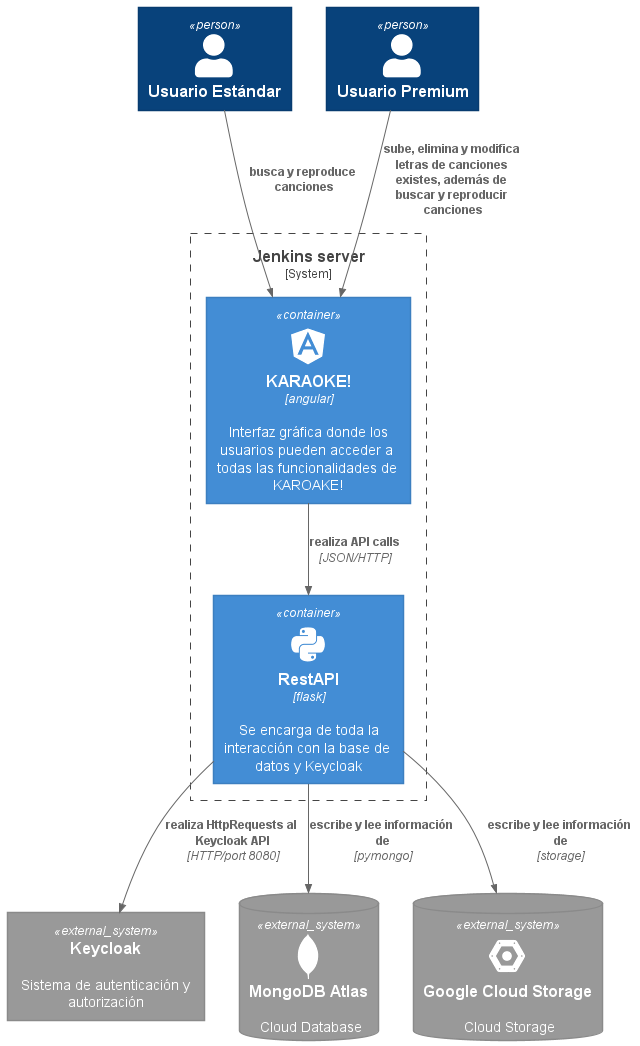

The diagram above was rendered by PlantUML. Its source (embedded in the PNG):
@startuml KARAOKE!_Container_Diagram
!include https://raw.githubusercontent.com/plantuml-stdlib/C4-PlantUML/master/C4_Container.puml

!define DEVICONS https://raw.githubusercontent.com/tupadr3/plantuml-icon-font-sprites/master/devicons
!define FONTAWESOME https://raw.githubusercontent.com/tupadr3/plantuml-icon-font-sprites/master/font-awesome-5
!include DEVICONS/angular.puml
!include DEVICONS/python.puml
!include DEVICONS/mongodb.puml
!include FONTAWESOME/users.puml
!include DEVICONS/google_cloud_platform.puml

Person(stdUserAlias, "Usuario Estándar")
Person(prmUserAlias, "Usuario Premium")
System_Boundary(c1,"Jenkins server",){
    Container(spa, "KARAOKE!", "angular", "Interfaz gráfica donde los usuarios pueden acceder a todas las funcionalidades de KAROAKE!", $sprite="angular")
    Container(api, "RestAPI", "flask", "Se encarga de toda la interacción con la base de datos y Keycloak", $sprite="python")
    Rel(spa, api, "realiza API calls", "JSON/HTTP")
}
System_Ext(keycloakAlias,"Keycloak","Sistema de autenticación y autorización")
SystemDb_Ext(db, "MongoDB Atlas", "Cloud Database", $sprite="mongodb")
SystemDb_Ext(googledb, "Google Cloud Storage", "Cloud Storage", $sprite="google_cloud_platform")
Rel(api, googledb,"escribe y lee información de","storage")
Rel(stdUserAlias, spa, "busca y reproduce canciones")
Rel(prmUserAlias, spa, "sube, elimina y modifica letras de canciones existes, además de buscar y reproducir canciones")
Rel(api, db,"escribe y lee información de","pymongo")
Rel(api, keycloakAlias,"realiza HttpRequests al Keycloak API","HTTP/port 8080")

@enduml